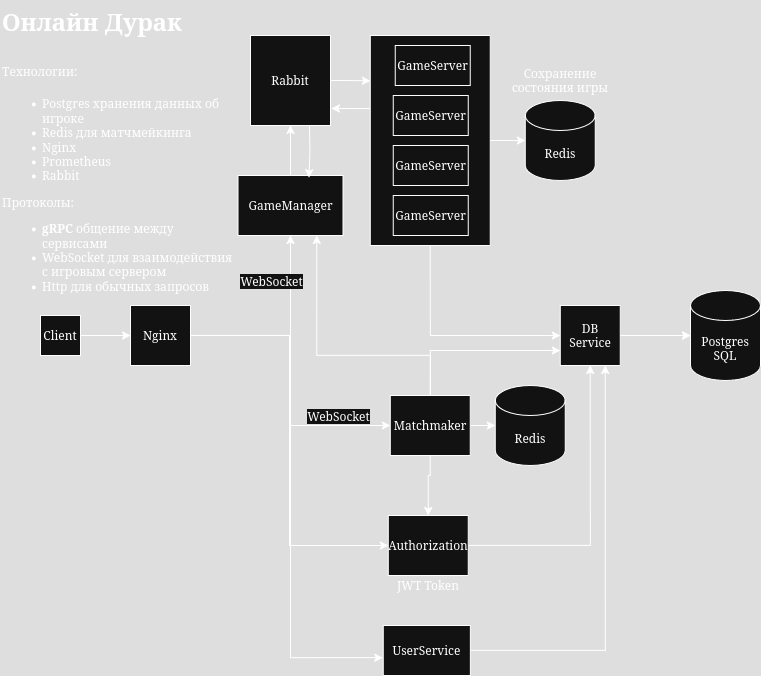

The diagram above was exported from draw.io. Its source (the exported page's mxGraphModel, read from the mxfile embedded in the PNG):
<mxGraphModel dx="1635" dy="770" grid="1" gridSize="10" guides="1" tooltips="1" connect="1" arrows="1" fold="1" page="1" pageScale="1" pageWidth="850" pageHeight="1100" math="0" shadow="0">
  <root>
    <mxCell id="0" />
    <mxCell id="1" parent="0" />
    <mxCell id="ZaY6vtY0fQYA9CONtBQ0-33" style="edgeStyle=orthogonalEdgeStyle;rounded=0;orthogonalLoop=1;jettySize=auto;html=1;entryX=0;entryY=0.5;entryDx=0;entryDy=0;exitX=0.5;exitY=1;exitDx=0;exitDy=0;" parent="1" source="ZaY6vtY0fQYA9CONtBQ0-24" target="zS6gotr8PNGTk3grO2TA-6" edge="1">
      <mxGeometry relative="1" as="geometry" />
    </mxCell>
    <mxCell id="ZaY6vtY0fQYA9CONtBQ0-24" value="" style="rounded=0;whiteSpace=wrap;html=1;" parent="1" vertex="1">
      <mxGeometry x="409.86" y="50" width="120" height="210" as="geometry" />
    </mxCell>
    <mxCell id="zS6gotr8PNGTk3grO2TA-21" style="edgeStyle=orthogonalEdgeStyle;rounded=0;orthogonalLoop=1;jettySize=auto;html=1;" parent="1" source="zS6gotr8PNGTk3grO2TA-1" target="zS6gotr8PNGTk3grO2TA-20" edge="1">
      <mxGeometry relative="1" as="geometry" />
    </mxCell>
    <mxCell id="zS6gotr8PNGTk3grO2TA-1" value="&lt;div&gt;Client&lt;/div&gt;" style="whiteSpace=wrap;html=1;aspect=fixed;" parent="1" vertex="1">
      <mxGeometry x="80" y="330" width="40" height="40" as="geometry" />
    </mxCell>
    <mxCell id="zS6gotr8PNGTk3grO2TA-5" value="GameServer" style="rounded=0;whiteSpace=wrap;html=1;" parent="1" vertex="1">
      <mxGeometry x="434.72" y="60" width="75" height="40" as="geometry" />
    </mxCell>
    <mxCell id="Hsj6otXTGLodBStBdNLW-8" value="" style="edgeStyle=orthogonalEdgeStyle;rounded=0;orthogonalLoop=1;jettySize=auto;html=1;" parent="1" source="zS6gotr8PNGTk3grO2TA-6" target="zS6gotr8PNGTk3grO2TA-7" edge="1">
      <mxGeometry relative="1" as="geometry" />
    </mxCell>
    <mxCell id="zS6gotr8PNGTk3grO2TA-6" value="DB Service" style="rounded=0;whiteSpace=wrap;html=1;" parent="1" vertex="1">
      <mxGeometry x="599.86" y="320" width="60" height="60" as="geometry" />
    </mxCell>
    <mxCell id="zS6gotr8PNGTk3grO2TA-7" value="Postgres SQL" style="shape=cylinder3;whiteSpace=wrap;html=1;boundedLbl=1;backgroundOutline=1;size=15;" parent="1" vertex="1">
      <mxGeometry x="730" y="305" width="70" height="90" as="geometry" />
    </mxCell>
    <mxCell id="zS6gotr8PNGTk3grO2TA-8" style="edgeStyle=orthogonalEdgeStyle;rounded=0;orthogonalLoop=1;jettySize=auto;html=1;entryX=0;entryY=0.5;entryDx=0;entryDy=0;entryPerimeter=0;" parent="1" source="zS6gotr8PNGTk3grO2TA-6" target="zS6gotr8PNGTk3grO2TA-7" edge="1">
      <mxGeometry relative="1" as="geometry" />
    </mxCell>
    <mxCell id="zS6gotr8PNGTk3grO2TA-11" value="Redis" style="shape=cylinder3;whiteSpace=wrap;html=1;boundedLbl=1;backgroundOutline=1;size=15;" parent="1" vertex="1">
      <mxGeometry x="534.79" y="400" width="70" height="80" as="geometry" />
    </mxCell>
    <mxCell id="Hsj6otXTGLodBStBdNLW-5" style="edgeStyle=orthogonalEdgeStyle;rounded=0;orthogonalLoop=1;jettySize=auto;html=1;" parent="1" source="zS6gotr8PNGTk3grO2TA-17" target="zS6gotr8PNGTk3grO2TA-11" edge="1">
      <mxGeometry relative="1" as="geometry" />
    </mxCell>
    <mxCell id="ZaY6vtY0fQYA9CONtBQ0-4" style="edgeStyle=orthogonalEdgeStyle;rounded=0;orthogonalLoop=1;jettySize=auto;html=1;entryX=0;entryY=0.75;entryDx=0;entryDy=0;exitX=0.5;exitY=0;exitDx=0;exitDy=0;" parent="1" source="zS6gotr8PNGTk3grO2TA-17" target="zS6gotr8PNGTk3grO2TA-6" edge="1">
      <mxGeometry relative="1" as="geometry" />
    </mxCell>
    <mxCell id="ZaY6vtY0fQYA9CONtBQ0-35" style="edgeStyle=orthogonalEdgeStyle;rounded=0;orthogonalLoop=1;jettySize=auto;html=1;entryX=0.5;entryY=0;entryDx=0;entryDy=0;" parent="1" source="zS6gotr8PNGTk3grO2TA-17" target="zS6gotr8PNGTk3grO2TA-30" edge="1">
      <mxGeometry relative="1" as="geometry">
        <Array as="points">
          <mxPoint x="470" y="490" />
          <mxPoint x="468" y="490" />
        </Array>
      </mxGeometry>
    </mxCell>
    <mxCell id="ZaY6vtY0fQYA9CONtBQ0-42" style="edgeStyle=orthogonalEdgeStyle;rounded=0;orthogonalLoop=1;jettySize=auto;html=1;entryX=0.75;entryY=1;entryDx=0;entryDy=0;" parent="1" source="zS6gotr8PNGTk3grO2TA-17" target="ZaY6vtY0fQYA9CONtBQ0-7" edge="1">
      <mxGeometry relative="1" as="geometry">
        <Array as="points">
          <mxPoint x="470" y="370" />
          <mxPoint x="356" y="370" />
        </Array>
      </mxGeometry>
    </mxCell>
    <mxCell id="zS6gotr8PNGTk3grO2TA-17" value="Matchmaker" style="rounded=0;whiteSpace=wrap;html=1;" parent="1" vertex="1">
      <mxGeometry x="429.86" y="410" width="80" height="60" as="geometry" />
    </mxCell>
    <mxCell id="zS6gotr8PNGTk3grO2TA-22" style="edgeStyle=orthogonalEdgeStyle;rounded=0;orthogonalLoop=1;jettySize=auto;html=1;entryX=0.5;entryY=1;entryDx=0;entryDy=0;" parent="1" source="zS6gotr8PNGTk3grO2TA-20" target="ZaY6vtY0fQYA9CONtBQ0-7" edge="1">
      <mxGeometry relative="1" as="geometry">
        <mxPoint x="320" y="280" as="targetPoint" />
      </mxGeometry>
    </mxCell>
    <mxCell id="ZaY6vtY0fQYA9CONtBQ0-2" value="&lt;span style=&quot;font-size: 12px; text-wrap-mode: wrap;&quot;&gt;WebSocket&lt;/span&gt;" style="edgeLabel;html=1;align=center;verticalAlign=middle;resizable=0;points=[];" parent="zS6gotr8PNGTk3grO2TA-22" connectable="0" vertex="1">
      <mxGeometry x="0.3974" y="-1" relative="1" as="geometry">
        <mxPoint x="-21" y="-15" as="offset" />
      </mxGeometry>
    </mxCell>
    <mxCell id="zS6gotr8PNGTk3grO2TA-23" style="edgeStyle=orthogonalEdgeStyle;rounded=0;orthogonalLoop=1;jettySize=auto;html=1;entryX=0;entryY=0.5;entryDx=0;entryDy=0;" parent="1" source="zS6gotr8PNGTk3grO2TA-20" target="zS6gotr8PNGTk3grO2TA-17" edge="1">
      <mxGeometry relative="1" as="geometry" />
    </mxCell>
    <mxCell id="ZaY6vtY0fQYA9CONtBQ0-3" value="&lt;span style=&quot;font-size: 12px; text-wrap-mode: wrap;&quot;&gt;WebSocket&lt;/span&gt;" style="edgeLabel;html=1;align=center;verticalAlign=middle;resizable=0;points=[];" parent="zS6gotr8PNGTk3grO2TA-23" connectable="0" vertex="1">
      <mxGeometry x="0.685" relative="1" as="geometry">
        <mxPoint x="-7" y="-10" as="offset" />
      </mxGeometry>
    </mxCell>
    <mxCell id="zS6gotr8PNGTk3grO2TA-31" style="edgeStyle=orthogonalEdgeStyle;rounded=0;orthogonalLoop=1;jettySize=auto;html=1;entryX=0;entryY=0.5;entryDx=0;entryDy=0;" parent="1" source="zS6gotr8PNGTk3grO2TA-20" target="zS6gotr8PNGTk3grO2TA-30" edge="1">
      <mxGeometry relative="1" as="geometry" />
    </mxCell>
    <mxCell id="zS6gotr8PNGTk3grO2TA-20" value="Nginx" style="rounded=0;whiteSpace=wrap;html=1;" parent="1" vertex="1">
      <mxGeometry x="170" y="320" width="60" height="60" as="geometry" />
    </mxCell>
    <mxCell id="ZaY6vtY0fQYA9CONtBQ0-34" style="edgeStyle=orthogonalEdgeStyle;rounded=0;orthogonalLoop=1;jettySize=auto;html=1;entryX=0.5;entryY=1;entryDx=0;entryDy=0;" parent="1" source="zS6gotr8PNGTk3grO2TA-30" target="zS6gotr8PNGTk3grO2TA-6" edge="1">
      <mxGeometry relative="1" as="geometry" />
    </mxCell>
    <mxCell id="zS6gotr8PNGTk3grO2TA-30" value="Authorization" style="rounded=0;whiteSpace=wrap;html=1;" parent="1" vertex="1">
      <mxGeometry x="427.86" y="530" width="80" height="60" as="geometry" />
    </mxCell>
    <mxCell id="Hsj6otXTGLodBStBdNLW-2" value="JWT Token" style="text;html=1;align=center;verticalAlign=middle;whiteSpace=wrap;rounded=0;" parent="1" vertex="1">
      <mxGeometry x="427.86" y="590" width="80" height="20" as="geometry" />
    </mxCell>
    <mxCell id="Hsj6otXTGLodBStBdNLW-9" value="&lt;h1 style=&quot;margin-top: 0px;&quot;&gt;&lt;span style=&quot;background-color: transparent; color: light-dark(rgb(0, 0, 0), rgb(255, 255, 255));&quot;&gt;Онлайн Дурак&amp;nbsp;&lt;/span&gt;&lt;/h1&gt;&lt;h1 style=&quot;margin-top: 0px;&quot;&gt;&lt;span style=&quot;font-size: 12px; font-weight: 400;&quot;&gt;Технологии:&lt;/span&gt;&lt;/h1&gt;&lt;div&gt;&lt;ul&gt;&lt;li&gt;&lt;span style=&quot;font-size: 12px; font-weight: 400;&quot;&gt;Postgres хранения данных об игроке&amp;nbsp;&lt;/span&gt;&lt;/li&gt;&lt;li&gt;&lt;span style=&quot;font-size: 12px; font-weight: 400;&quot;&gt;Redis для матчмейкинга&lt;/span&gt;&lt;/li&gt;&lt;li&gt;&lt;span style=&quot;font-size: 12px; font-weight: 400;&quot;&gt;Nginx&lt;/span&gt;&lt;/li&gt;&lt;li&gt;&lt;span style=&quot;font-size: 12px; font-weight: 400;&quot;&gt;Prometheus&lt;/span&gt;&lt;/li&gt;&lt;li&gt;Rabbit&lt;/li&gt;&lt;/ul&gt;&lt;div&gt;Протоколы:&lt;/div&gt;&lt;/div&gt;&lt;div&gt;&lt;ul&gt;&lt;li&gt;&lt;b&gt;gRPC &lt;/b&gt;общение между сервисами&lt;/li&gt;&lt;li&gt;WebSocket для взаимодействия с игровым сервером&amp;nbsp;&lt;/li&gt;&lt;li&gt;Http для обычных запросов&lt;/li&gt;&lt;/ul&gt;&lt;/div&gt;" style="text;html=1;whiteSpace=wrap;overflow=hidden;rounded=0;" parent="1" vertex="1">
      <mxGeometry x="40" y="15" width="240" height="295" as="geometry" />
    </mxCell>
    <mxCell id="ZaY6vtY0fQYA9CONtBQ0-21" style="edgeStyle=orthogonalEdgeStyle;rounded=0;orthogonalLoop=1;jettySize=auto;html=1;entryX=0.5;entryY=1;entryDx=0;entryDy=0;" parent="1" source="ZaY6vtY0fQYA9CONtBQ0-7" target="ZaY6vtY0fQYA9CONtBQ0-20" edge="1">
      <mxGeometry relative="1" as="geometry" />
    </mxCell>
    <mxCell id="ZaY6vtY0fQYA9CONtBQ0-7" value="GameManager" style="rounded=0;whiteSpace=wrap;html=1;" parent="1" vertex="1">
      <mxGeometry x="277.5" y="190" width="105" height="60" as="geometry" />
    </mxCell>
    <mxCell id="ZaY6vtY0fQYA9CONtBQ0-14" value="Redis" style="shape=cylinder3;whiteSpace=wrap;html=1;boundedLbl=1;backgroundOutline=1;size=15;" parent="1" vertex="1">
      <mxGeometry x="564.86" y="115" width="70" height="80" as="geometry" />
    </mxCell>
    <mxCell id="ZaY6vtY0fQYA9CONtBQ0-20" value="Rabbit" style="rounded=0;whiteSpace=wrap;html=1;" parent="1" vertex="1">
      <mxGeometry x="290" y="50" width="80" height="90" as="geometry" />
    </mxCell>
    <mxCell id="ZaY6vtY0fQYA9CONtBQ0-25" value="GameServer" style="rounded=0;whiteSpace=wrap;html=1;" parent="1" vertex="1">
      <mxGeometry x="432.86" y="110" width="75" height="40" as="geometry" />
    </mxCell>
    <mxCell id="ZaY6vtY0fQYA9CONtBQ0-26" value="GameServer" style="rounded=0;whiteSpace=wrap;html=1;" parent="1" vertex="1">
      <mxGeometry x="432.86" y="160" width="75" height="40" as="geometry" />
    </mxCell>
    <mxCell id="ZaY6vtY0fQYA9CONtBQ0-27" value="GameServer" style="rounded=0;whiteSpace=wrap;html=1;" parent="1" vertex="1">
      <mxGeometry x="432.86" y="210" width="75" height="40" as="geometry" />
    </mxCell>
    <mxCell id="ZaY6vtY0fQYA9CONtBQ0-28" style="edgeStyle=orthogonalEdgeStyle;rounded=0;orthogonalLoop=1;jettySize=auto;html=1;entryX=0;entryY=0.216;entryDx=0;entryDy=0;entryPerimeter=0;" parent="1" source="ZaY6vtY0fQYA9CONtBQ0-20" target="ZaY6vtY0fQYA9CONtBQ0-24" edge="1">
      <mxGeometry relative="1" as="geometry" />
    </mxCell>
    <mxCell id="ZaY6vtY0fQYA9CONtBQ0-29" style="edgeStyle=orthogonalEdgeStyle;rounded=0;orthogonalLoop=1;jettySize=auto;html=1;entryX=0;entryY=0.5;entryDx=0;entryDy=0;entryPerimeter=0;" parent="1" source="ZaY6vtY0fQYA9CONtBQ0-24" target="ZaY6vtY0fQYA9CONtBQ0-14" edge="1">
      <mxGeometry relative="1" as="geometry" />
    </mxCell>
    <mxCell id="ZaY6vtY0fQYA9CONtBQ0-31" value="Сохранение состояния игры" style="text;html=1;align=center;verticalAlign=middle;whiteSpace=wrap;rounded=0;" parent="1" vertex="1">
      <mxGeometry x="534.79" y="77.5" width="130.14" height="35" as="geometry" />
    </mxCell>
    <mxCell id="ZaY6vtY0fQYA9CONtBQ0-38" style="edgeStyle=orthogonalEdgeStyle;rounded=0;orthogonalLoop=1;jettySize=auto;html=1;entryX=1.01;entryY=0.811;entryDx=0;entryDy=0;entryPerimeter=0;exitX=-0.006;exitY=0.348;exitDx=0;exitDy=0;exitPerimeter=0;" parent="1" source="ZaY6vtY0fQYA9CONtBQ0-24" target="ZaY6vtY0fQYA9CONtBQ0-20" edge="1">
      <mxGeometry relative="1" as="geometry">
        <Array as="points">
          <mxPoint x="390" y="123" />
          <mxPoint x="390" y="123" />
        </Array>
      </mxGeometry>
    </mxCell>
    <mxCell id="ZaY6vtY0fQYA9CONtBQ0-39" style="edgeStyle=orthogonalEdgeStyle;rounded=0;orthogonalLoop=1;jettySize=auto;html=1;entryX=0.677;entryY=0.036;entryDx=0;entryDy=0;entryPerimeter=0;" parent="1" target="ZaY6vtY0fQYA9CONtBQ0-7" edge="1">
      <mxGeometry relative="1" as="geometry">
        <mxPoint x="349" y="140" as="sourcePoint" />
      </mxGeometry>
    </mxCell>
    <mxCell id="ZaY6vtY0fQYA9CONtBQ0-45" style="edgeStyle=orthogonalEdgeStyle;rounded=0;orthogonalLoop=1;jettySize=auto;html=1;entryX=0.75;entryY=1;entryDx=0;entryDy=0;" parent="1" source="ZaY6vtY0fQYA9CONtBQ0-44" target="zS6gotr8PNGTk3grO2TA-6" edge="1">
      <mxGeometry relative="1" as="geometry" />
    </mxCell>
    <mxCell id="ZaY6vtY0fQYA9CONtBQ0-44" value="UserService" style="rounded=0;whiteSpace=wrap;html=1;" parent="1" vertex="1">
      <mxGeometry x="422.72" y="640" width="87.14" height="50" as="geometry" />
    </mxCell>
    <mxCell id="ZaY6vtY0fQYA9CONtBQ0-47" style="edgeStyle=orthogonalEdgeStyle;rounded=0;orthogonalLoop=1;jettySize=auto;html=1;entryX=-0.003;entryY=0.643;entryDx=0;entryDy=0;entryPerimeter=0;" parent="1" source="zS6gotr8PNGTk3grO2TA-20" target="ZaY6vtY0fQYA9CONtBQ0-44" edge="1">
      <mxGeometry relative="1" as="geometry">
        <Array as="points">
          <mxPoint x="330" y="350" />
          <mxPoint x="330" y="672" />
        </Array>
      </mxGeometry>
    </mxCell>
  </root>
</mxGraphModel>